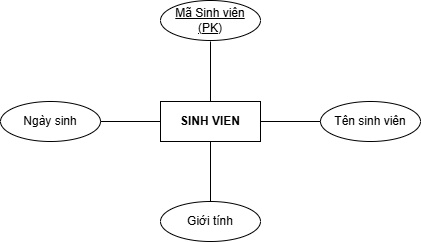

The diagram above was exported from draw.io. Its source (the exported page's mxGraphModel, read from the mxfile embedded in the PNG):
<mxGraphModel dx="720" dy="426" grid="1" gridSize="10" guides="1" tooltips="1" connect="1" arrows="1" fold="1" page="1" pageScale="1" pageWidth="850" pageHeight="1100" math="0" shadow="0" extFonts="Permanent Marker^https://fonts.googleapis.com/css?family=Permanent+Marker">
  <root>
    <mxCell id="0" />
    <mxCell id="1" parent="0" />
    <mxCell id="r-Eh_QUExghXiolSPIx3-31" parent="1" style="whiteSpace=wrap;html=1;align=center;" value="&lt;span style=&quot;text-wrap-mode: nowrap;&quot;&gt;&lt;b&gt;SINH VIEN&lt;/b&gt;&lt;/span&gt;" vertex="1">
      <mxGeometry height="40" width="100" x="320" y="230" as="geometry" />
    </mxCell>
    <mxCell id="r-Eh_QUExghXiolSPIx3-34" parent="1" style="ellipse;whiteSpace=wrap;html=1;align=center;fontStyle=4;" value="Mã Sinh viên&lt;div&gt;(PK)&lt;/div&gt;" vertex="1">
      <mxGeometry height="40" width="100" x="320" y="129" as="geometry" />
    </mxCell>
    <mxCell id="r-Eh_QUExghXiolSPIx3-35" parent="1" style="ellipse;whiteSpace=wrap;html=1;align=center;" value="&lt;div style=&quot;text-align: left;&quot;&gt;&lt;span style=&quot;background-color: transparent; color: light-dark(rgb(0, 0, 0), rgb(255, 255, 255));&quot;&gt;Ngày sinh&lt;/span&gt;&lt;/div&gt;" vertex="1">
      <mxGeometry height="40" width="100" x="160" y="230" as="geometry" />
    </mxCell>
    <mxCell id="r-Eh_QUExghXiolSPIx3-37" parent="1" style="ellipse;whiteSpace=wrap;html=1;align=center;" value="Tên sinh viên" vertex="1">
      <mxGeometry height="40" width="100" x="480" y="230" as="geometry" />
    </mxCell>
    <mxCell id="r-Eh_QUExghXiolSPIx3-39" parent="1" style="ellipse;whiteSpace=wrap;html=1;align=center;" value="Giới tính" vertex="1">
      <mxGeometry height="40" width="100" x="320" y="330" as="geometry" />
    </mxCell>
    <mxCell id="r-Eh_QUExghXiolSPIx3-46" parent="1" style="line;strokeWidth=1;rotatable=0;dashed=0;labelPosition=right;align=left;verticalAlign=middle;spacingTop=0;spacingLeft=6;points=[];portConstraint=eastwest;" value="" vertex="1">
      <mxGeometry height="10" width="60" x="260" y="245" as="geometry" />
    </mxCell>
    <mxCell id="r-Eh_QUExghXiolSPIx3-47" parent="1" style="line;strokeWidth=1;rotatable=0;dashed=0;labelPosition=right;align=left;verticalAlign=middle;spacingTop=0;spacingLeft=6;points=[];portConstraint=eastwest;" value="" vertex="1">
      <mxGeometry height="10" width="60" x="420" y="245" as="geometry" />
    </mxCell>
    <mxCell id="r-Eh_QUExghXiolSPIx3-50" parent="1" style="line;strokeWidth=1;rotatable=0;dashed=0;labelPosition=right;align=left;verticalAlign=middle;spacingTop=0;spacingLeft=6;points=[];portConstraint=eastwest;rotation=90;" value="" vertex="1">
      <mxGeometry height="10" width="60" x="340" y="195" as="geometry" />
    </mxCell>
    <mxCell id="r-Eh_QUExghXiolSPIx3-51" parent="1" style="line;strokeWidth=1;rotatable=0;dashed=0;labelPosition=right;align=left;verticalAlign=middle;spacingTop=0;spacingLeft=6;points=[];portConstraint=eastwest;rotation=90;" value="" vertex="1">
      <mxGeometry height="10" width="60" x="340" y="295" as="geometry" />
    </mxCell>
  </root>
</mxGraphModel>